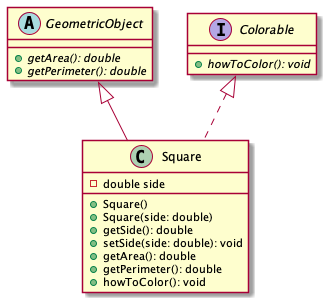

The diagram above was rendered by PlantUML. Its source (embedded in the PNG):
@startuml
abstract class GeometricObject {
    + {abstract} getArea(): double
    + {abstract} getPerimeter(): double
}

interface Colorable {
    + {abstract} howToColor(): void
}

class Square {
    - double side
    + Square()
    + Square(side: double)
    + getSide(): double
    + setSide(side: double): void
    + getArea(): double
    + getPerimeter(): double
    + howToColor(): void
}

GeometricObject <|-- Square
Colorable <|.. Square
@enduml